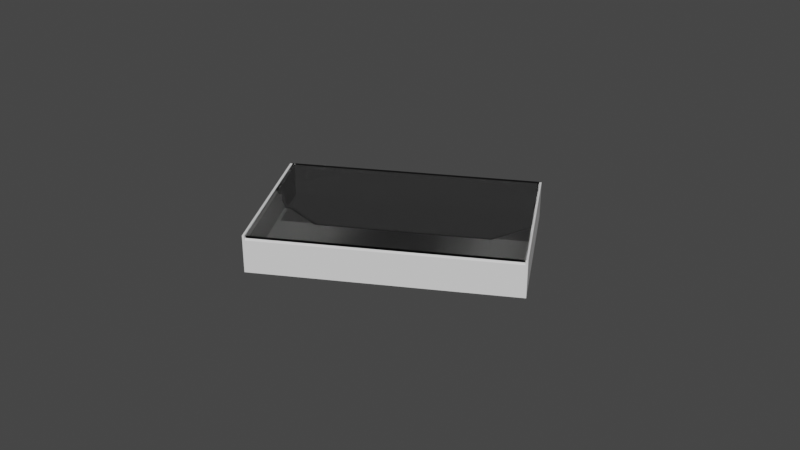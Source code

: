 # Source: SM_Cassette.blend  (saved by Blender 3.2.14; exported with 4.5.12 LTS)
import bpy
from mathutils import Matrix  # noqa: F401  (used for matrix-valued properties, if any)

bpy.ops.wm.read_factory_settings(use_empty=True)
scene = bpy.context.scene
scene.name = 'Scene'

# ---- materials (node trees are filled in below, after node groups)
mat_clearplastic_001 = bpy.data.materials.new('ClearPlastic.001')
mat_clearplastic_001.alpha_threshold = 0.0
mat_clearplastic_001.use_transparent_shadow = False
mat_clearplastic_001.preview_render_type = 'CUBE'
mat_clearplastic_001.roughness = 0.5
mat_clearplastic_001.line_color = (0.0, 0.0, 0.0, 1.0)

# ---- node groups
ng_auto_smooth = bpy.data.node_groups.new('Auto Smooth', 'GeometryNodeTree')
_s = ng_auto_smooth.interface.new_socket(name='Geometry', in_out='OUTPUT', socket_type='NodeSocketGeometry')
_s = ng_auto_smooth.interface.new_socket(name='Geometry', in_out='INPUT', socket_type='NodeSocketGeometry')
_s = ng_auto_smooth.interface.new_socket(name='Angle', in_out='INPUT', socket_type='NodeSocketFloat')
_s.subtype = 'ANGLE'
_s.min_value = 0.0
_s.max_value = 3.142
ng_auto_smooth.is_modifier = True
_N = ng_auto_smooth.nodes; _L = ng_auto_smooth.links
n0 = _N.new('NodeGroupOutput'); n0.name = 'Group Output'; n0.location = (480, -100)
n1 = _N.new('NodeGroupInput'); n1.name = 'Group Input'; n1.location = (-420, -300)
n2 = _N.new('NodeGroupInput'); n2.name = 'Group Input.001'; n2.location = (-60, -100)
n3 = _N.new('GeometryNodeSetShadeSmooth'); n3.name = 'Set Shade Smooth'; n3.location = (120, -100)
n3.domain = 'EDGE'
n4 = _N.new('GeometryNodeSetShadeSmooth'); n4.name = 'Set Shade Smooth.001'; n4.location = (300, -100)
n5 = _N.new('GeometryNodeInputMeshEdgeAngle'); n5.name = 'Edge Angle'; n5.location = (-420, -220)
n6 = _N.new('GeometryNodeInputEdgeSmooth'); n6.name = 'Is Edge Smooth'; n6.location = (-60, -160)
n7 = _N.new('GeometryNodeInputShadeSmooth'); n7.name = 'Is Face Smooth'; n7.location = (-240, -340)
n8 = _N.new('FunctionNodeBooleanMath'); n8.name = 'Boolean Math'; n8.location = (-60, -220)
n9 = _N.new('FunctionNodeCompare'); n9.name = 'Compare'; n9.location = (-240, -180)
n9.operation = 'LESS_EQUAL'
_L.new(n5.outputs[0], n9.inputs[0])
_L.new(n4.outputs[0], n0.inputs[0])
_L.new(n1.outputs[1], n9.inputs[1])
_L.new(n9.outputs[0], n8.inputs[0])
_L.new(n7.outputs[0], n8.inputs[1])
_L.new(n2.outputs[0], n3.inputs[0])
_L.new(n6.outputs[0], n3.inputs[1])
_L.new(n3.outputs[0], n4.inputs[0])
_L.new(n8.outputs[0], n3.inputs[2])
n0.is_active_output = True

# ---- material node trees
mat_clearplastic_001.use_nodes = True; mat_clearplastic_001.node_tree.nodes.clear()
_N = mat_clearplastic_001.node_tree.nodes; _L = mat_clearplastic_001.node_tree.links
n0 = _N.new('ShaderNodeOutputMaterial'); n0.name = 'Material Output'; n0.location = (300, 300)
n1 = _N.new('ShaderNodeBsdfGlass'); n1.name = 'Glass BSDF'; n1.location = (100, 300)
n1.distribution = 'BECKMANN'
n1.inputs[0].default_value = (0.9, 0.9, 0.9, 1.0)
_L.new(n1.outputs[0], n0.inputs[0])
n0.is_active_output = True

# ---- world
world_world = bpy.data.worlds.new('World'); scene.world = world_world
world_world.use_nodes = True; world_world.node_tree.nodes.clear()
_N = world_world.node_tree.nodes; _L = world_world.node_tree.links
n0 = _N.new('ShaderNodeOutputWorld'); n0.name = 'World Output'; n0.location = (300, 300)
n1 = _N.new('ShaderNodeBackground'); n1.name = 'Background'; n1.location = (10, 300)
n1.inputs[0].default_value = (0.05088, 0.05088, 0.05088, 1.0)
_L.new(n1.outputs[0], n0.inputs[0])
n0.is_active_output = True
world_world.color = (0.05088, 0.05088, 0.05088)
world_world.use_sun_shadow = False
world_world.sun_shadow_jitter_overblur = 0.0

# ---- meshes
me_tapecaseback_001 = bpy.data.meshes.new('TapeCaseBack.001')
me_tapecaseback_001.from_pydata([(0.03802, -0.03142, -0.003261), (0.03926, -0.03142, -0.003261), (0.03802, -0.03144, -0.002707), (0.03926, -0.03144, -0.002707), (0.03802, -0.03185, -0.002333), (0.03926, -0.03185, -0.002333), (0.03802, -0.0324, -0.002358), (0.03926, -0.0324, -0.002358), (0.03802, -0.03278, -0.002766), (0.03926, -0.03278, -0.002766), (0.03802, -0.03275, -0.003319), (0.03926, -0.03275, -0.003319), (0.03802, -0.03234, -0.003693), (0.03926, -0.03234, -0.003693), (0.03802, -0.03179, -0.003669), (0.03926, -0.03179, -0.003669), (0.02676, -0.01401, 0.002774), (0.02676, -0.01401, 0.00205), (0.02676, 0.01492, 0.002774), (0.02676, 0.01492, 0.00205), (0.03689, -0.02342, 0.002774), (0.03689, -0.02342, 0.00205), (0.03689, 0.01492, 0.002774), (0.03689, 0.01492, 0.00205), (0.0387, -0.02342, 0.002774), (0.0387, -0.02342, 0.00205), (0.0387, 0.01492, 0.002774), (0.0387, 0.01492, 0.00205), (0.03942, -0.02342, 0.002774), (0.03942, -0.02342, 0.00205), (0.03942, 0.01492, 0.002774), (0.03942, 0.01492, 0.00205), (0.0387, -0.03427, 0.002774), (0.0387, -0.03427, 0.00205), (0.03942, -0.03427, 0.002774), (0.03942, -0.03427, 0.00205), (0.0387, -0.02342, -0.008077), (0.0387, 0.01492, -0.008077), (0.03942, -0.02342, -0.008077), (0.03942, 0.01492, -0.008077), (0.0387, -0.03427, -0.008077), (0.03942, -0.03427, -0.008077), (0.02676, 0.01564, 0.002774), (0.02676, 0.01564, 0.00205), (0.03689, 0.01564, 0.002774), (0.03689, 0.01564, 0.00205), (0.0387, 0.01564, 0.002774), (0.0387, 0.01564, 0.00205), (0.03942, 0.01564, 0.002774), (0.03942, 0.01564, 0.00205), (0.0387, 0.01564, -0.007353), (0.03942, 0.01564, -0.007353), (0.0387, -0.02342, -0.0088), (0.0387, 0.01492, -0.0088), (0.03942, -0.02342, -0.0088), (0.03942, 0.01492, -0.0088), (0.0387, -0.03427, -0.0088), (0.03942, -0.03427, -0.0088), (0.0387, 0.01564, -0.0088), (0.03942, 0.01564, -0.0088), (0.02676, 0.01492, -0.008077), (0.03689, 0.01492, -0.008077), (0.02676, 0.01564, -0.007353), (0.03689, 0.01564, -0.007353), (-0.03802, -0.03142, -0.003261), (-0.03926, -0.03142, -0.003261), (-0.03802, -0.03144, -0.002707), (-0.03926, -0.03144, -0.002707), (-0.03802, -0.03185, -0.002333), (-0.03926, -0.03185, -0.002333), (-0.03802, -0.0324, -0.002358), (-0.03926, -0.0324, -0.002358), (-0.03802, -0.03278, -0.002766), (-0.03926, -0.03278, -0.002766), (-0.03802, -0.03275, -0.003319), (-0.03926, -0.03275, -0.003319), (-0.03802, -0.03234, -0.003693), (-0.03926, -0.03234, -0.003693), (-0.03802, -0.03179, -0.003669), (-0.03926, -0.03179, -0.003669), (5.563e-09, -0.01401, 0.00205), (5.563e-09, -0.01401, 0.002774), (-0.02676, -0.01401, 0.002774), (-0.02676, -0.01401, 0.00205), (5.563e-09, 0.01492, 0.00205), (5.563e-09, 0.01492, 0.002774), (-0.02676, 0.01492, 0.002774), (-0.02676, 0.01492, 0.00205), (-0.03689, -0.02342, 0.002774), (-0.03689, -0.02342, 0.00205), (-0.03689, 0.01492, 0.002774), (-0.03689, 0.01492, 0.00205), (-0.0387, -0.02342, 0.002774), (-0.0387, -0.02342, 0.00205), (-0.0387, 0.01492, 0.002774), (-0.0387, 0.01492, 0.00205), (-0.03942, -0.02342, 0.002774), (-0.03942, -0.02342, 0.00205), (-0.03942, 0.01492, 0.002774), (-0.03942, 0.01492, 0.00205), (-0.0387, -0.03427, 0.002774), (-0.0387, -0.03427, 0.00205), (-0.03942, -0.03427, 0.002774), (-0.03942, -0.03427, 0.00205), (-0.0387, -0.02342, -0.008077), (-0.0387, 0.01492, -0.008077), (-0.03942, -0.02342, -0.008077), (-0.03942, 0.01492, -0.008077), (-0.0387, -0.03427, -0.008077), (-0.03942, -0.03427, -0.008077), (5.563e-09, 0.01564, 0.00205), (5.563e-09, 0.01564, 0.002774), (-0.02676, 0.01564, 0.002774), (-0.02676, 0.01564, 0.00205), (-0.03689, 0.01564, 0.002774), (-0.03689, 0.01564, 0.00205), (-0.0387, 0.01564, 0.002774), (-0.0387, 0.01564, 0.00205), (-0.03942, 0.01564, 0.002774), (-0.03942, 0.01564, 0.00205), (-0.0387, 0.01564, -0.007353), (-0.03942, 0.01564, -0.007353), (-0.0387, -0.02342, -0.0088), (-0.0387, 0.01492, -0.0088), (-0.03942, -0.02342, -0.0088), (-0.03942, 0.01492, -0.0088), (-0.0387, -0.03427, -0.0088), (-0.03942, -0.03427, -0.0088), (-0.0387, 0.01564, -0.0088), (-0.03942, 0.01564, -0.0088), (5.563e-09, 0.01492, -0.008077), (-0.02676, 0.01492, -0.008077), (-0.03689, 0.01492, -0.008077), (5.563e-09, 0.01564, -0.007353), (-0.02676, 0.01564, -0.007353), (-0.03689, 0.01564, -0.007353)], [(110, 84)], [(0, 2, 3, 1), (2, 4, 5, 3), (4, 6, 7, 5), (6, 8, 9, 7), (8, 10, 11, 9), (10, 12, 13, 11), (3, 5, 7, 9, 11, 13, 15, 1), (14, 0, 1, 15), (12, 14, 15, 13), (0, 14, 12, 10, 8, 6, 4, 2), (85, 81, 16, 18), (17, 21, 20, 16), (19, 17, 80, 84), (80, 17, 16, 81), (31, 49, 48, 30), (21, 25, 24, 20), (19, 23, 21, 17), (30, 48, 46, 26), (16, 20, 22, 18), (24, 32, 34, 28), (23, 27, 25, 21), (41, 57, 54, 38), (20, 24, 26, 22), (30, 28, 29, 31), (35, 41, 38, 29), (39, 51, 49, 31), (24, 28, 30, 26), (33, 35, 34, 32), (25, 36, 40, 33), (28, 34, 35, 29), (25, 33, 32, 24), (36, 52, 56, 40), (51, 59, 58, 50), (33, 40, 41, 35), (29, 38, 39, 31), (27, 37, 36, 25), (43, 110, 111, 42), (42, 44, 45, 43), (44, 46, 47, 45), (46, 48, 49, 47), (49, 51, 50, 47), (26, 46, 44, 22), (22, 44, 42, 18), (18, 42, 111, 85), (53, 58, 59, 55), (53, 55, 54, 52), (54, 57, 56, 52), (40, 56, 57, 41), (38, 54, 55, 39), (37, 53, 52, 36), (50, 58, 53, 37), (39, 55, 59, 51), (60, 62, 63, 61), (130, 133, 62, 60), (45, 63, 62, 43), (43, 62, 133, 110), (19, 60, 61, 23), (84, 130, 60, 19), (27, 23, 61, 37), (61, 63, 50, 37), (50, 63, 45, 47), (64, 65, 67, 66), (66, 67, 69, 68), (68, 69, 71, 70), (70, 71, 73, 72), (72, 73, 75, 74), (74, 75, 77, 76), (67, 65, 79, 77, 75, 73, 71, 69), (78, 79, 65, 64), (76, 77, 79, 78), (64, 66, 68, 70, 72, 74, 76, 78), (84, 85, 81, 80), (85, 86, 82, 81), (83, 82, 88, 89), (87, 84, 80, 83), (80, 81, 82, 83), (99, 98, 118, 119), (89, 88, 92, 93), (87, 83, 89, 91), (98, 94, 116, 118), (82, 86, 90, 88), (92, 96, 102, 100), (91, 89, 93, 95), (109, 106, 124, 127), (88, 90, 94, 92), (98, 99, 97, 96), (103, 97, 106, 109), (107, 99, 119, 121), (92, 94, 98, 96), (101, 100, 102, 103), (93, 101, 108, 104), (96, 97, 103, 102), (93, 92, 100, 101), (104, 108, 126, 122), (121, 120, 128, 129), (101, 103, 109, 108), (97, 99, 107, 106), (95, 93, 104, 105), (113, 112, 111, 110), (112, 113, 115, 114), (114, 115, 117, 116), (116, 117, 119, 118), (119, 117, 120, 121), (94, 90, 114, 116), (90, 86, 112, 114), (86, 85, 111, 112), (123, 125, 129, 128), (123, 122, 124, 125), (124, 122, 126, 127), (108, 109, 127, 126), (106, 107, 125, 124), (105, 104, 122, 123), (120, 105, 123, 128), (107, 121, 129, 125), (131, 132, 135, 134), (130, 131, 134, 133), (115, 113, 134, 135), (113, 110, 133, 134), (87, 91, 132, 131), (84, 87, 131, 130), (95, 105, 132, 91), (132, 105, 120, 135), (120, 117, 115, 135)])
me_tapecaseback_001.polygons.foreach_set('use_smooth', [True] * 123)
me_tapecaseback_001.use_remesh_preserve_volume = False
me_tapecaseback_001.use_remesh_preserve_attributes = False
me_tapecaseback_001.use_mirror_vertex_groups = False
me_tapecaseback_001.update()
me_tapecase_003 = bpy.data.meshes.new('TapeCase.003')
me_tapecase_003.from_pydata([(0.0387, 0.03178, -0.00372), (0.0387, 0.03178, -0.002996), (0.0387, 0.0325, -0.002996), (0.0387, 0.0325, -0.00372), (0.03798, 0.03178, -0.00372), (0.03798, 0.0325, -0.00372), (0.03798, 0.03178, -0.002996), (0.03798, 0.0325, -0.002996), (0.03798, -0.01668, -0.00372), (0.0387, -0.01668, -0.00372), (0.03798, 0.002122, -0.002996), (0.03798, -0.01741, -0.00372), (0.0387, -0.01741, -0.00372), (0.0387, -0.01668, -0.002996), (0.03798, -0.01741, -0.002996), (0.0387, -0.01741, -0.002996), (0.03798, -0.01741, 0.00713), (0.0387, -0.01741, 0.00713), (0.0387, -0.01668, 0.00713), (0.03798, -0.01668, 0.00713), (0.03798, -0.01741, 0.007854), (0.0387, -0.01741, 0.007854), (0.0387, -0.01668, 0.007854), (0.03653, -0.006558, 0.00713), (0.03798, -0.01668, 0.007854), (0.0387, -0.006558, 0.007854), (0.03689, -0.006558, 0.007854), (0.03798, -0.006558, 0.007854), (0.0264, 0.002484, 0.00713), (0.02676, 0.002846, 0.007854), (0.0387, 0.002122, -0.002996), (0.0387, -0.006558, 0.00713), (0.03798, -0.01581, 0.0015), (0.03798, -0.01604, 0.002067), (0.03798, -0.01668, -0.002996), (0.03798, -0.006558, 0.00713), (0.03798, -0.01444, 0.002067), (0.03798, -0.01467, 0.0015), (0.03798, -0.01524, 0.001264), (0.03798, -0.01581, 0.002635), (0.03798, -0.01524, 0.00287), (0.03798, -0.01467, 0.002635), (0.03869, -0.01604, 0.002067), (0.03869, -0.01467, 0.0015), (0.03869, -0.01444, 0.002067), (0.03869, -0.01467, 0.002635), (0.03869, -0.01524, 0.00287), (0.03869, -0.01581, 0.002635), (0.03869, -0.01581, 0.0015), (0.03869, -0.01524, 0.001264), (0.03798, -0.003664, 0.003514), (0.03798, -0.000771, -0.0001029), (0.0387, -0.003664, 0.003514), (0.0387, -0.000771, -0.0001029), (0.03798, -0.003664, -0.0001029), (0.0387, -0.003664, -0.0001029), (-0.0387, 0.03178, -0.00372), (-0.0387, 0.03178, -0.002996), (-0.0387, 0.0325, -0.002996), (-0.0387, 0.0325, -0.00372), (-0.03798, 0.03178, -0.00372), (-0.03798, 0.0325, -0.00372), (-0.03798, 0.03178, -0.002996), (-0.03798, 0.0325, -0.002996), (4.999e-09, 0.03178, -0.00372), (4.999e-09, 0.0325, -0.00372), (-0.03798, -0.01668, -0.00372), (-0.0387, -0.01668, -0.00372), (4.999e-09, 0.03178, -0.002996), (4.999e-09, 0.0325, -0.002996), (4.999e-09, -0.01668, -0.00372), (-0.03798, -0.01741, -0.00372), (-0.0387, -0.01741, -0.00372), (4.999e-09, 0.002122, -0.002996), (4.999e-09, -0.01741, -0.00372), (-0.03798, -0.01741, -0.002996), (-0.0387, -0.01741, -0.002996), (4.999e-09, -0.01668, -0.002996), (4.999e-09, -0.01741, -0.002996), (-0.03798, -0.01741, 0.00713), (-0.0387, -0.01741, 0.00713), (-0.0387, -0.01668, 0.00713), (-0.03798, -0.01668, 0.00713), (4.999e-09, -0.01668, 0.00713), (4.999e-09, -0.01741, 0.00713), (-0.03798, -0.01741, 0.007854), (-0.0387, -0.01741, 0.007854), (-0.0387, -0.01668, 0.007854), (-0.03798, -0.006558, 0.00713), (-0.03653, -0.006558, 0.00713), (4.999e-09, -0.006558, 0.00713), (4.999e-09, -0.01741, 0.007854), (-0.03798, -0.01668, 0.007854), (-0.0387, -0.006558, 0.007854), (-0.03689, -0.006558, 0.007854), (-0.03798, -0.006558, 0.007854), (-0.0264, 0.002484, 0.00713), (4.999e-09, 0.002484, 0.00713), (4.999e-09, -0.01668, 0.007854), (4.999e-09, -0.006558, 0.007854), (-0.02676, 0.002846, 0.007854), (4.999e-09, 0.002846, 0.007854), (-0.03798, -0.01581, 0.0015), (-0.03798, -0.01604, 0.002067), (-0.03798, -0.01668, -0.002996), (-0.03798, 0.002122, -0.002996), (-0.03798, -0.01444, 0.002067), (-0.03798, -0.01467, 0.0015), (-0.03798, -0.01524, 0.001264), (-0.03798, -0.01581, 0.002635), (-0.03798, -0.01524, 0.00287), (-0.03798, -0.01467, 0.002635), (-0.0387, 0.002122, -0.002996), (-0.0387, -0.006558, 0.00713), (-0.03869, -0.01604, 0.002067), (-0.03869, -0.01467, 0.0015), (-0.03869, -0.01444, 0.002067), (-0.03869, -0.01467, 0.002635), (-0.03869, -0.01524, 0.00287), (-0.03869, -0.01581, 0.002635), (-0.03869, -0.01581, 0.0015), (-0.03869, -0.01524, 0.001264), (-0.0387, -0.01668, -0.002996), (-0.03798, -0.003664, 0.003514), (-0.03798, -0.000771, -0.0001029), (-0.0387, -0.003664, 0.003514), (-0.0387, -0.000771, -0.0001029), (-0.03798, -0.003664, -0.0001029), (-0.0387, -0.003664, -0.0001029)], [], [(0, 3, 2, 1), (4, 5, 3, 0), (1, 30, 13, 9, 0), (1, 2, 7, 6), (7, 2, 3, 5), (64, 65, 5, 4), (4, 0, 9, 8), (10, 30, 1, 6), (6, 7, 69, 68), (7, 5, 65, 69), (8, 70, 64, 4), (8, 9, 12, 11), (6, 68, 73, 10), (8, 11, 74, 70), (11, 12, 15, 14), (13, 15, 12, 9), (10, 73, 77, 34), (14, 78, 74, 11), (15, 17, 16, 14), (13, 18, 17, 15), (77, 83, 19, 34), (14, 16, 84, 78), (17, 21, 20, 16), (18, 22, 21, 17), (83, 90, 23, 35, 19), (16, 20, 91, 84), (20, 21, 22, 24), (18, 31, 25, 22), (26, 27, 35, 23), (90, 97, 28, 23), (98, 91, 20, 24), (22, 25, 27, 24), (35, 27, 25, 31), (27, 26, 99, 98, 24), (26, 23, 28, 29), (97, 101, 29, 28), (26, 29, 101, 99), (34, 13, 18, 19), (34, 10, 30, 13), (19, 18, 31, 35), (32, 38, 37, 36, 35, 50, 54, 51, 10, 34, 19, 33), (33, 19, 35, 36, 41, 40, 39), (51, 53, 30, 10), (42, 47, 46, 45, 44, 43, 31, 18), (48, 42, 18, 13, 30, 53, 55, 52, 31, 43, 49), (40, 46, 47, 39), (41, 45, 46, 40), (39, 47, 42, 33), (36, 44, 45, 41), (33, 42, 48, 32), (37, 43, 44, 36), (32, 48, 49, 38), (38, 49, 43, 37), (35, 31, 52, 50), (54, 55, 53, 51), (50, 52, 55, 54), (56, 57, 58, 59), (60, 56, 59, 61), (57, 56, 67, 122, 112), (57, 62, 63, 58), (63, 61, 59, 58), (64, 60, 61, 65), (60, 66, 67, 56), (105, 62, 57, 112), (62, 68, 69, 63), (63, 69, 65, 61), (66, 60, 64, 70), (66, 71, 72, 67), (62, 105, 73, 68), (66, 70, 74, 71), (71, 75, 76, 72), (122, 67, 72, 76), (105, 104, 77, 73), (75, 71, 74, 78), (76, 75, 79, 80), (122, 76, 80, 81), (77, 104, 82, 83), (75, 78, 84, 79), (80, 79, 85, 86), (81, 80, 86, 87), (83, 82, 88, 89, 90), (79, 84, 91, 85), (85, 92, 87, 86), (81, 87, 93, 113), (94, 89, 88, 95), (90, 89, 96, 97), (98, 92, 85, 91), (87, 92, 95, 93), (88, 113, 93, 95), (95, 92, 98, 99, 94), (94, 100, 96, 89), (97, 96, 100, 101), (94, 99, 101, 100), (104, 82, 81, 122), (104, 122, 112, 105), (82, 88, 113, 81), (102, 103, 82, 104, 105, 124, 127, 123, 88, 106, 107, 108), (103, 109, 110, 111, 106, 88, 82), (124, 105, 112, 126), (114, 81, 113, 115, 116, 117, 118, 119), (120, 121, 115, 113, 125, 128, 126, 112, 122, 81, 114), (110, 109, 119, 118), (111, 110, 118, 117), (109, 103, 114, 119), (106, 111, 117, 116), (103, 102, 120, 114), (107, 106, 116, 115), (102, 108, 121, 120), (108, 107, 115, 121), (88, 123, 125, 113), (127, 124, 126, 128), (123, 127, 128, 125)])
me_tapecase_003.polygons.foreach_set('use_smooth', [0, 0, 0, 0, 0, 0, 0, 0, 0, 0, 0, 0, 0, 0, 0, 0, 0, 0, 0, 0, 0, 0, 0, 0, 0, 0, 0, 0, 0, 0, 0, 0, 0, 0, 0, 0, 0, 0, 0, 0, 0, 0, 0, 0, 0, 1, 1, 1, 1, 1, 1, 1, 1, 0, 0, 0, 0, 0, 0, 0, 0, 0, 0, 0, 0, 0, 0, 0, 0, 0, 0, 0, 0, 0, 0, 0, 0, 0, 0, 0, 0, 0, 0, 0, 0, 0, 0, 0, 0, 0, 0, 0, 0, 0, 0, 0, 0, 0, 0, 0, 0, 1, 1, 1, 1, 1, 1, 1, 1, 0, 0, 0])
me_tapecase_003.materials.append(mat_clearplastic_001)
me_tapecase_003.use_remesh_preserve_volume = False
me_tapecase_003.use_remesh_preserve_attributes = False
me_tapecase_003.use_mirror_vertex_groups = False
me_tapecase_003.update()
me_tapecase_002 = bpy.data.meshes.new('TapeCase.002')
me_tapecase_002.from_pydata([(0.03839, 0.02936, -0.003041), (0.03839, -0.01903, -0.003041), (0.03839, 6.971e-05, 0.006941), (-0.03756, -0.01903, -0.003041), (-0.03756, -0.01903, 0.006941), (0.03839, -0.01902, 0.006936), (-0.03756, 0.02936, -0.003034), (-0.03756, 6.971e-05, 0.006934), (0.03839, 0.02936, -0.002991), (0.03839, -0.01898, -0.002991), (0.03839, 6.971e-05, 0.006891), (-0.03756, -0.01898, -0.002991), (-0.03756, -0.01898, 0.006891), (0.03839, -0.01897, 0.006886), (-0.03756, 0.02936, -0.002984), (-0.03756, 6.971e-05, 0.006884)], [], [(0, 1, 3, 6), (1, 5, 4, 3), (4, 5, 2, 7), (8, 14, 11, 9), (9, 11, 12, 13), (12, 15, 10, 13), (1, 0, 8, 9), (3, 4, 12, 11), (5, 1, 9, 13), (2, 5, 13, 10), (0, 6, 14, 8), (7, 2, 10, 15), (6, 3, 11, 14), (4, 7, 15, 12)])
me_tapecase_002.materials.append(mat_clearplastic_001)
me_tapecase_002.use_remesh_preserve_volume = False
me_tapecase_002.use_remesh_preserve_attributes = False
me_tapecase_002.use_mirror_vertex_groups = False
me_tapecase_002.update()

# ---- objects
ob_tapecaseback = bpy.data.objects.new('TapeCaseBack', me_tapecaseback_001)
ob_tapecase = bpy.data.objects.new('TapeCase', me_tapecase_003)
ob_caratula = bpy.data.objects.new('CARATULA', me_tapecase_002)
ob_sm_cassette = bpy.data.objects.new('SM_Cassette', None)

# ---- transforms, parenting, visibility, modifiers, constraints
ob_tapecaseback.parent = ob_sm_cassette
ob_tapecaseback.matrix_parent_inverse = Matrix(((1.0, -0.0, 0.0, -0.7236), (-0.0, 1.0, -0.0, -1.172), (0.0, -0.0, 1.0, -0.9537), (-0.0, 0.0, -0.0, 1.0)))
ob_tapecaseback.location = (0.731, 1.159, 0.9565)
ob_tapecaseback.rotation_euler = (-3.142, 1.369e-13, 0.5125)
ob_tapecaseback.scale = (1.0, 1.0, 1.0)
ob_tapecaseback.lock_location = (True, True, True)
ob_tapecaseback.lock_rotation = (False, True, True)
ob_tapecaseback.lineart.crease_threshold = 0.0
_m = ob_tapecaseback.modifiers.new('Auto Smooth', 'NODES')
_m.node_group = ng_auto_smooth
_gi = [s.identifier for s in ng_auto_smooth.interface.items_tree if s.item_type == 'SOCKET' and s.in_out == 'INPUT']
_m[_gi[1]] = 0.5236  # Angle
ob_tapecase.parent = ob_sm_cassette
ob_tapecase.matrix_parent_inverse = Matrix(((1.0, -0.0, 0.0, -0.7236), (-0.0, 1.0, -0.0, -1.172), (0.0, -0.0, 1.0, -0.9537), (-0.0, 0.0, -0.0, 1.0)))
ob_tapecase.location = (0.7228, 1.174, 0.9616)
ob_tapecase.rotation_euler = (3.142, -2.564e-14, 0.5125)
ob_tapecase.scale = (1.0, 1.0, 1.0)
ob_tapecase.lock_rotations_4d = False
ob_tapecase.empty_display_type = 'ARROWS'
ob_tapecase.lineart.crease_threshold = 0.0
ob_caratula.parent = ob_sm_cassette
ob_caratula.matrix_parent_inverse = Matrix(((1.0, -0.0, 0.0, -0.7236), (-0.0, 1.0, -0.0, -1.172), (0.0, -0.0, 1.0, -0.9537), (-0.0, 0.0, -0.0, 1.0)))
ob_caratula.location = (0.7236, 1.172, 0.9614)
ob_caratula.rotation_euler = (3.142, -2.564e-14, 0.5125)
ob_caratula.scale = (1.0, 1.0, 1.0)
ob_caratula.lock_rotations_4d = False
ob_caratula.empty_display_type = 'ARROWS'
ob_caratula.lineart.crease_threshold = 0.0
ob_sm_cassette.location = (0.7236, 1.172, 0.9537)
ob_sm_cassette.empty_display_size = 0.001

# ---- collection membership
scene.collection.objects.link(ob_tapecaseback)
scene.collection.objects.link(ob_tapecase)
scene.collection.objects.link(ob_caratula)
scene.collection.objects.link(ob_sm_cassette)

# ---- scene / render settings (as saved in the file)
scene.frame_start = 1; scene.frame_end = 250; scene.frame_set(1)
scene.render.engine = 'BLENDER_EEVEE_NEXT'
scene.cycles.sampling_pattern = 'TABULATED_SOBOL'
scene.cycles.use_light_tree = False
scene.view_settings.view_transform = 'Filmic'
bpy.context.view_layer.update()

# ---- added for rendering (the .blend has no active camera and no usable light): camera, sun
cam_auto = bpy.data.cameras.new('AutoCamera')
cam_auto.lens = 50.0
cam_auto.sensor_width = 36.0
cam_auto.clip_end = 1000.0
ob_auto_camera = bpy.data.objects.new('AutoCamera', cam_auto)
scene.collection.objects.link(ob_auto_camera)
ob_auto_camera.location = (0.911498, 0.945531, 1.10753)
ob_auto_camera.rotation_euler = (1.09748, -7.21219e-08, 0.694738)
scene.camera = ob_auto_camera
light_auto_sun = bpy.data.lights.new('AutoSun', 'SUN')
light_auto_sun.energy = 3.0
light_auto_sun.angle = 0.0523599
ob_auto_sun = bpy.data.objects.new('AutoSun', light_auto_sun)
scene.collection.objects.link(ob_auto_sun)
ob_auto_sun.rotation_euler = (0.872665, 0.174533, 0.523599)
bpy.context.view_layer.update()
